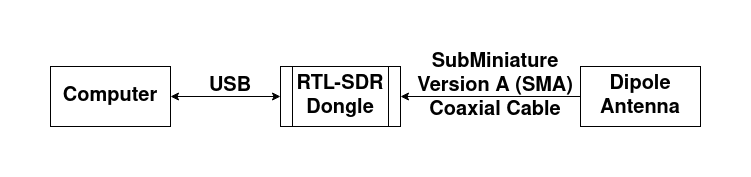

The diagram above was exported from draw.io. Its source (the exported page's mxGraphModel, read from the mxfile embedded in the PNG):
<mxGraphModel dx="2062" dy="1071" grid="1" gridSize="10" guides="1" tooltips="1" connect="1" arrows="1" fold="1" page="1" pageScale="1" pageWidth="850" pageHeight="1100" math="0" shadow="0">
  <root>
    <mxCell id="0" />
    <mxCell id="1" parent="0" />
    <mxCell id="Ot2Z9_qMNNTPrX2ePi5n-1" value="&lt;div&gt;&lt;b&gt;&lt;font style=&quot;font-size: 20px&quot;&gt;RTL-SDR&lt;/font&gt;&lt;/b&gt;&lt;/div&gt;&lt;div&gt;&lt;b&gt;&lt;font style=&quot;font-size: 20px&quot;&gt;Dongle&lt;br&gt;&lt;/font&gt;&lt;/b&gt;&lt;/div&gt;" style="shape=process;whiteSpace=wrap;html=1;backgroundOutline=1;" vertex="1" parent="1">
      <mxGeometry x="280" y="350" width="120" height="60" as="geometry" />
    </mxCell>
    <mxCell id="Ot2Z9_qMNNTPrX2ePi5n-2" value="&lt;b&gt;&lt;font style=&quot;font-size: 20px&quot;&gt;Computer&lt;/font&gt;&lt;/b&gt;" style="rounded=0;whiteSpace=wrap;html=1;" vertex="1" parent="1">
      <mxGeometry x="50" y="350" width="120" height="60" as="geometry" />
    </mxCell>
    <mxCell id="Ot2Z9_qMNNTPrX2ePi5n-4" value="" style="endArrow=classic;startArrow=classic;html=1;exitX=1;exitY=0.5;exitDx=0;exitDy=0;entryX=0;entryY=0.5;entryDx=0;entryDy=0;" edge="1" parent="1" source="Ot2Z9_qMNNTPrX2ePi5n-2" target="Ot2Z9_qMNNTPrX2ePi5n-1">
      <mxGeometry width="50" height="50" relative="1" as="geometry">
        <mxPoint x="300" y="530" as="sourcePoint" />
        <mxPoint x="350" y="480" as="targetPoint" />
      </mxGeometry>
    </mxCell>
    <mxCell id="Ot2Z9_qMNNTPrX2ePi5n-5" value="&lt;b&gt;&lt;font style=&quot;font-size: 20px&quot;&gt;Dipole Antenna&lt;/font&gt;&lt;/b&gt;" style="rounded=0;whiteSpace=wrap;html=1;" vertex="1" parent="1">
      <mxGeometry x="580" y="350" width="120" height="60" as="geometry" />
    </mxCell>
    <mxCell id="Ot2Z9_qMNNTPrX2ePi5n-6" value="" style="endArrow=classic;html=1;exitX=0;exitY=0.5;exitDx=0;exitDy=0;entryX=1;entryY=0.5;entryDx=0;entryDy=0;" edge="1" parent="1" source="Ot2Z9_qMNNTPrX2ePi5n-5" target="Ot2Z9_qMNNTPrX2ePi5n-1">
      <mxGeometry width="50" height="50" relative="1" as="geometry">
        <mxPoint x="230" y="520" as="sourcePoint" />
        <mxPoint x="280" y="470" as="targetPoint" />
      </mxGeometry>
    </mxCell>
    <mxCell id="Ot2Z9_qMNNTPrX2ePi5n-7" value="&lt;font style=&quot;font-size: 20px&quot;&gt;USB&lt;/font&gt;" style="text;html=1;strokeColor=none;fillColor=none;align=center;verticalAlign=middle;whiteSpace=wrap;rounded=0;fontStyle=1" vertex="1" parent="1">
      <mxGeometry x="210" y="360" width="40" height="20" as="geometry" />
    </mxCell>
    <mxCell id="Ot2Z9_qMNNTPrX2ePi5n-8" value="&lt;b&gt;&lt;font style=&quot;font-size: 20px&quot;&gt;SubMiniature Version A (SMA) Coaxial Cable&lt;/font&gt;&lt;/b&gt;" style="text;html=1;strokeColor=none;fillColor=none;align=center;verticalAlign=middle;whiteSpace=wrap;rounded=0;" vertex="1" parent="1">
      <mxGeometry x="410" y="360" width="170" height="20" as="geometry" />
    </mxCell>
  </root>
</mxGraphModel>